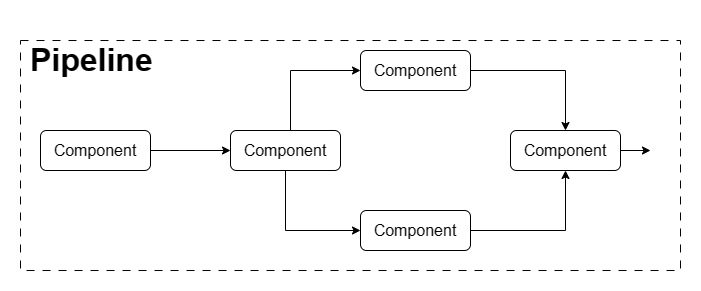

The diagram above was exported from draw.io. Its source (the exported page's mxGraphModel, read from the mxfile embedded in the PNG):
<mxGraphModel dx="1050" dy="573" grid="1" gridSize="10" guides="1" tooltips="1" connect="1" arrows="1" fold="1" page="1" pageScale="1" pageWidth="850" pageHeight="1100" math="0" shadow="0">
  <root>
    <mxCell id="0" />
    <mxCell id="1" parent="0" />
    <mxCell id="u9FvL4fxZj-OlMtUIV1f-14" value="" style="edgeStyle=orthogonalEdgeStyle;rounded=0;orthogonalLoop=1;jettySize=auto;html=1;fontSize=16;" edge="1" parent="1" source="u9FvL4fxZj-OlMtUIV1f-11" target="u9FvL4fxZj-OlMtUIV1f-13">
      <mxGeometry relative="1" as="geometry" />
    </mxCell>
    <mxCell id="u9FvL4fxZj-OlMtUIV1f-11" value="&lt;font style=&quot;font-size: 16px;&quot;&gt;Component&lt;/font&gt;" style="rounded=1;whiteSpace=wrap;html=1;" vertex="1" parent="1">
      <mxGeometry x="110" y="250" width="110" height="40" as="geometry" />
    </mxCell>
    <mxCell id="u9FvL4fxZj-OlMtUIV1f-16" value="" style="edgeStyle=orthogonalEdgeStyle;rounded=0;orthogonalLoop=1;jettySize=auto;html=1;fontSize=16;entryX=0;entryY=0.5;entryDx=0;entryDy=0;" edge="1" parent="1" source="u9FvL4fxZj-OlMtUIV1f-13" target="u9FvL4fxZj-OlMtUIV1f-15">
      <mxGeometry relative="1" as="geometry">
        <Array as="points">
          <mxPoint x="360" y="190" />
        </Array>
      </mxGeometry>
    </mxCell>
    <mxCell id="u9FvL4fxZj-OlMtUIV1f-19" style="edgeStyle=orthogonalEdgeStyle;rounded=0;orthogonalLoop=1;jettySize=auto;html=1;entryX=0;entryY=0.5;entryDx=0;entryDy=0;fontSize=16;" edge="1" parent="1" source="u9FvL4fxZj-OlMtUIV1f-13" target="u9FvL4fxZj-OlMtUIV1f-17">
      <mxGeometry relative="1" as="geometry">
        <Array as="points">
          <mxPoint x="355" y="350" />
        </Array>
      </mxGeometry>
    </mxCell>
    <mxCell id="u9FvL4fxZj-OlMtUIV1f-13" value="&lt;font style=&quot;font-size: 16px;&quot;&gt;Component&lt;/font&gt;" style="rounded=1;whiteSpace=wrap;html=1;" vertex="1" parent="1">
      <mxGeometry x="300" y="250" width="110" height="40" as="geometry" />
    </mxCell>
    <mxCell id="u9FvL4fxZj-OlMtUIV1f-21" style="edgeStyle=orthogonalEdgeStyle;rounded=0;orthogonalLoop=1;jettySize=auto;html=1;fontSize=16;" edge="1" parent="1" source="u9FvL4fxZj-OlMtUIV1f-15" target="u9FvL4fxZj-OlMtUIV1f-20">
      <mxGeometry relative="1" as="geometry" />
    </mxCell>
    <mxCell id="u9FvL4fxZj-OlMtUIV1f-15" value="&lt;font style=&quot;font-size: 16px;&quot;&gt;Component&lt;/font&gt;" style="rounded=1;whiteSpace=wrap;html=1;" vertex="1" parent="1">
      <mxGeometry x="430" y="170" width="110" height="40" as="geometry" />
    </mxCell>
    <mxCell id="u9FvL4fxZj-OlMtUIV1f-22" style="edgeStyle=orthogonalEdgeStyle;rounded=0;orthogonalLoop=1;jettySize=auto;html=1;entryX=0.5;entryY=1;entryDx=0;entryDy=0;fontSize=16;" edge="1" parent="1" source="u9FvL4fxZj-OlMtUIV1f-17" target="u9FvL4fxZj-OlMtUIV1f-20">
      <mxGeometry relative="1" as="geometry" />
    </mxCell>
    <mxCell id="u9FvL4fxZj-OlMtUIV1f-17" value="&lt;font style=&quot;font-size: 16px;&quot;&gt;Component&lt;/font&gt;" style="rounded=1;whiteSpace=wrap;html=1;" vertex="1" parent="1">
      <mxGeometry x="430" y="330" width="110" height="40" as="geometry" />
    </mxCell>
    <mxCell id="u9FvL4fxZj-OlMtUIV1f-23" style="edgeStyle=orthogonalEdgeStyle;rounded=0;orthogonalLoop=1;jettySize=auto;html=1;fontSize=16;" edge="1" parent="1" source="u9FvL4fxZj-OlMtUIV1f-20">
      <mxGeometry relative="1" as="geometry">
        <mxPoint x="720" y="270" as="targetPoint" />
      </mxGeometry>
    </mxCell>
    <mxCell id="u9FvL4fxZj-OlMtUIV1f-20" value="&lt;font style=&quot;font-size: 16px;&quot;&gt;Component&lt;/font&gt;" style="rounded=1;whiteSpace=wrap;html=1;" vertex="1" parent="1">
      <mxGeometry x="580" y="250" width="110" height="40" as="geometry" />
    </mxCell>
    <mxCell id="u9FvL4fxZj-OlMtUIV1f-24" value="" style="rounded=0;whiteSpace=wrap;html=1;fontSize=16;dashed=1;dashPattern=8 8;fillStyle=solid;fillColor=none;" vertex="1" parent="1">
      <mxGeometry x="90" y="160" width="660" height="230" as="geometry" />
    </mxCell>
    <mxCell id="u9FvL4fxZj-OlMtUIV1f-25" value="&lt;h1&gt;Pipeline&lt;/h1&gt;" style="text;html=1;strokeColor=none;fillColor=none;spacing=5;spacingTop=-20;whiteSpace=wrap;overflow=hidden;rounded=0;dashed=1;dashPattern=8 8;fillStyle=solid;strokeWidth=3;fontSize=16;opacity=0;" vertex="1" parent="1">
      <mxGeometry x="95" y="150" width="140" height="50" as="geometry" />
    </mxCell>
  </root>
</mxGraphModel>